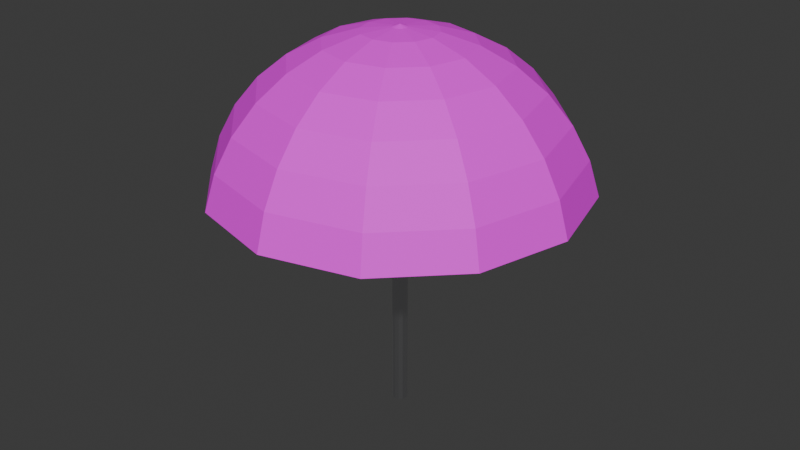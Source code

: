 # Source: Sombrilla.blend  (saved by Blender 5.2.45; exported with 4.5.12 LTS)
import bpy
from mathutils import Matrix  # noqa: F401  (used for matrix-valued properties, if any)

bpy.ops.wm.read_factory_settings(use_empty=True)
scene = bpy.context.scene
scene.name = 'Scene'

# ---- collections
col_collection = bpy.data.collections.new('Collection'); scene.collection.children.link(col_collection)

# ---- images (referenced by path relative to the original .blend; pixels are not part of the script)
import os
ASSET_DIR = os.environ.get("B2B_ASSET_DIR", "")  # directory of the original .blend (textures are referenced by path, not embedded)
HERE = os.path.dirname(os.path.abspath(__file__))  # packed textures are extracted next to this script under _unpacked/

def load_image(name, relpath, width, height, colorspace="sRGB"):
    """Load a texture the original file referenced (path relative to the .blend, or extracted next to this script)."""
    p = next((c for c in (os.path.join(HERE, relpath), os.path.join(ASSET_DIR, relpath)) if relpath and os.path.exists(c)), "")
    if p:
        img = bpy.data.images.load(p, check_existing=True)
        img.name = name
    else:  # same state as the original file: an image datablock whose file is absent (Cycles renders it pink)
        img = bpy.data.images.new(name, width, height)
        img.source = "FILE"
        img.filepath = "//" + (relpath or name)
    img.colorspace_settings.name = colorspace
    return img
img_franjas_sombrilla = load_image('franjas_sombrilla', 'franjas_sombrilla.png', 1024, 1024, 'sRGB')

# ---- materials (node trees are filled in below, after node groups)
mat_lona_franjas = bpy.data.materials.new('Lona_Franjas')
mat_baston_metal = bpy.data.materials.new('Baston_Metal')

# ---- material node trees
mat_lona_franjas.use_nodes = True; mat_lona_franjas.node_tree.nodes.clear()
_N = mat_lona_franjas.node_tree.nodes; _L = mat_lona_franjas.node_tree.links
n0 = _N.new('ShaderNodeOutputMaterial'); n0.name = 'Material Output'; n0.location = (600, 0)
n1 = _N.new('ShaderNodeBsdfPrincipled'); n1.name = 'Principled BSDF'; n1.location = (300, 0)
n1.inputs[2].default_value = 0.7
n1.inputs[10].default_value = 0.005
n2 = _N.new('ShaderNodeTexImage'); n2.name = 'Image Texture'; n2.location = (-100, 0)
n2.image = img_franjas_sombrilla
n2.extension = 'EXTEND'
n3 = _N.new('ShaderNodeUVMap'); n3.name = 'UV Map'; n3.location = (-350, 0)
n3.width = 160
n3.uv_map = 'UVMap'
_L.new(n3.outputs[0], n2.inputs[0])
_L.new(n2.outputs[0], n1.inputs[0])
_L.new(n1.outputs[0], n0.inputs[0])
n0.is_active_output = True
mat_baston_metal.use_nodes = True; mat_baston_metal.node_tree.nodes.clear()
_N = mat_baston_metal.node_tree.nodes; _L = mat_baston_metal.node_tree.links
n0 = _N.new('ShaderNodeOutputMaterial'); n0.name = 'Material Output'; n0.location = (300, 0)
n1 = _N.new('ShaderNodeBsdfPrincipled'); n1.name = 'Principled BSDF'; n1.location = (0, 0)
n1.inputs[0].default_value = (0.8, 0.8, 0.82, 1.0)
n1.inputs[1].default_value = 1.0
n1.inputs[2].default_value = 0.3
n1.inputs[10].default_value = 0.005
_L.new(n1.outputs[0], n0.inputs[0])
n0.is_active_output = True

# ---- world
world_world = bpy.data.worlds.new('World'); scene.world = world_world
world_world.use_nodes = True; world_world.node_tree.nodes.clear()
_N = world_world.node_tree.nodes; _L = world_world.node_tree.links
n0 = _N.new('ShaderNodeOutputWorld'); n0.name = 'World Output'; n0.location = (200, 100)
n1 = _N.new('ShaderNodeBackground'); n1.name = 'Background'; n1.location = (-200, 100)
n1.inputs[0].default_value = (0.05088, 0.05088, 0.05088, 1.0)
_L.new(n1.outputs[0], n0.inputs[0])
n0.is_active_output = True
world_world.color = (0.05088, 0.05088, 0.05088)
world_world.sun_shadow_jitter_overblur = 0.0

# ---- meshes
me_sphere = bpy.data.meshes.new('Sphere')
me_sphere.from_pydata([(0.0, 0.1951, 0.9808), (0.0, 0.7071, 0.7071), (0.0, 0.8315, 0.5556), (0.0, 0.9808, 0.1951), (0.02069, 0.03583, 0.997), (0.1913, 0.3314, 0.9239), (0.2778, 0.4811, 0.8315), (0.3536, 0.6124, 0.7071), (0.4157, 0.7201, 0.5556), (0.4619, 0.8001, 0.3827), (0.4904, 0.8494, 0.1951), (0.03583, 0.02069, 0.997), (0.3314, 0.1913, 0.9239), (0.4811, 0.2778, 0.8315), (0.6124, 0.3536, 0.7071), (0.7201, 0.4157, 0.5556), (0.8001, 0.4619, 0.3827), (0.8494, 0.4904, 0.1951), (0.04138, 0.0, 0.997), (0.3827, -1.49e-08, 0.9239), (0.5556, -2.98e-08, 0.8315), (0.7071, -2.98e-08, 0.7071), (0.8315, -2.98e-08, 0.5556), (0.9239, -2.98e-08, 0.3827), (0.9808, 0.0, 0.1951), (0.03583, -0.02069, 0.997), (0.3314, -0.1913, 0.9239), (0.4811, -0.2778, 0.8315), (0.6124, -0.3536, 0.7071), (0.7201, -0.4157, 0.5556), (0.8001, -0.4619, 0.3827), (0.8494, -0.4904, 0.1951), (0.02069, -0.03583, 0.997), (0.1913, -0.3314, 0.9239), (0.2778, -0.4811, 0.8315), (0.3536, -0.6124, 0.7071), (0.4157, -0.7201, 0.5556), (0.4619, -0.8001, 0.3827), (0.4904, -0.8494, 0.1951), (0.0, -0.04138, 0.997), (0.0, -0.3827, 0.9239), (-2.98e-08, -0.5556, 0.8315), (-5.96e-08, -0.7071, 0.7071), (-2.98e-08, -0.8315, 0.5556), (0.0, -0.9239, 0.3827), (0.0, -0.9808, 0.1951), (-0.02069, -0.03583, 0.997), (-0.1913, -0.3314, 0.9239), (-0.2778, -0.4811, 0.8315), (-0.3536, -0.6124, 0.7071), (-0.4157, -0.7201, 0.5556), (-0.4619, -0.8001, 0.3827), (-0.4904, -0.8494, 0.1951), (-0.03583, -0.02069, 0.997), (-0.3314, -0.1913, 0.9239), (-0.4811, -0.2778, 0.8315), (-0.6124, -0.3536, 0.7071), (-0.7201, -0.4157, 0.5556), (-0.8001, -0.4619, 0.3827), (-0.8494, -0.4904, 0.1951), (-0.04138, 0.0, 0.997), (-0.3827, -1.49e-08, 0.9239), (-0.5556, 5.96e-08, 0.8315), (-0.7071, 1.192e-07, 0.7071), (-0.8315, 8.941e-08, 0.5556), (-0.9239, -2.98e-08, 0.3827), (-0.9808, 0.0, 0.1951), (-0.03583, 0.02069, 0.997), (-0.3314, 0.1913, 0.9239), (-0.4811, 0.2778, 0.8315), (-0.6124, 0.3536, 0.7071), (-0.7201, 0.4157, 0.5556), (-0.8001, 0.4619, 0.3827), (-0.8494, 0.4904, 0.1951), (-0.02069, 0.03583, 0.997), (-0.1913, 0.3314, 0.9239), (-0.2778, 0.4811, 0.8315), (-0.3536, 0.6124, 0.7071), (-0.4157, 0.7201, 0.5556), (-0.4619, 0.8001, 0.3827), (-0.4904, 0.8494, 0.1951), (-1.49e-08, 0.3827, 0.9239), (7.451e-08, 0.5556, 0.8315), (-2.98e-08, 0.9239, 0.3827), (0.09755, 0.169, 0.9808), (0.0, 0.04138, 0.997), (0.169, 0.09755, 0.9808), (0.1951, 0.0, 0.9808), (0.169, -0.09755, 0.9808), (0.09755, -0.169, 0.9808), (0.0, -0.1951, 0.9808), (-0.09755, -0.169, 0.9808), (-0.169, -0.09755, 0.9808), (-0.1951, 0.0, 0.9808), (-0.169, 0.09755, 0.9808), (-0.09755, 0.169, 0.9808), (6.523e-09, 0.0, -1.095), (0.02069, 0.03583, -1.098), (0.03583, 0.02069, -1.098), (0.04138, 0.0, -1.098), (0.03583, -0.02069, -1.098), (0.02069, -0.03583, -1.098), (6.523e-09, -0.04138, -1.098), (-0.02069, -0.03583, -1.098), (-0.03583, -0.02069, -1.098), (-0.04138, 0.0, -1.098), (-0.03583, 0.02069, -1.098), (-0.02069, 0.03583, -1.098), (6.523e-09, 0.04138, -1.098), (0.0, 0.0, 1.01)], [], [(83, 2, 8, 9), (3, 83, 9, 10), (11, 4, 97, 98), (81, 0, 84, 5), (82, 81, 5, 6), (1, 82, 6, 7), (2, 1, 7, 8), (8, 7, 14, 15), (9, 8, 15, 16), (10, 9, 16, 17), (85, 74, 107, 108), (5, 84, 86, 12), (6, 5, 12, 13), (7, 6, 13, 14), (12, 86, 87, 19), (13, 12, 19, 20), (14, 13, 20, 21), (15, 14, 21, 22), (16, 15, 22, 23), (17, 16, 23, 24), (32, 25, 100, 101), (23, 22, 29, 30), (24, 23, 30, 31), (53, 46, 103, 104), (19, 87, 88, 26), (20, 19, 26, 27), (21, 20, 27, 28), (22, 21, 28, 29), (26, 88, 89, 33), (27, 26, 33, 34), (28, 27, 34, 35), (29, 28, 35, 36), (30, 29, 36, 37), (31, 30, 37, 38), (4, 85, 108, 97), (37, 36, 43, 44), (38, 37, 44, 45), (74, 67, 106, 107), (33, 89, 90, 40), (34, 33, 40, 41), (35, 34, 41, 42), (36, 35, 42, 43), (41, 40, 47, 48), (42, 41, 48, 49), (43, 42, 49, 50), (44, 43, 50, 51), (45, 44, 51, 52), (25, 18, 99, 100), (40, 90, 91, 47), (52, 51, 58, 59), (46, 39, 102, 103), (47, 91, 92, 54), (48, 47, 54, 55), (49, 48, 55, 56), (50, 49, 56, 57), (51, 50, 57, 58), (55, 54, 61, 62), (56, 55, 62, 63), (57, 56, 63, 64), (58, 57, 64, 65), (59, 58, 65, 66), (67, 60, 105, 106), (54, 92, 93, 61), (66, 65, 72, 73), (18, 11, 98, 99), (61, 93, 94, 68), (62, 61, 68, 69), (63, 62, 69, 70), (64, 63, 70, 71), (65, 64, 71, 72), (70, 69, 76, 77), (71, 70, 77, 78), (72, 71, 78, 79), (73, 72, 79, 80), (39, 32, 101, 102), (68, 94, 95, 75), (69, 68, 75, 76), (60, 53, 104, 105), (75, 95, 0, 81), (76, 75, 81, 82), (77, 76, 82, 1), (78, 77, 1, 2), (79, 78, 2, 83), (80, 79, 83, 3), (85, 4, 84, 0), (4, 11, 86, 84), (11, 18, 87, 86), (18, 25, 88, 87), (25, 32, 89, 88), (32, 39, 90, 89), (39, 46, 91, 90), (46, 53, 92, 91), (53, 60, 93, 92), (60, 67, 94, 93), (67, 74, 95, 94), (74, 85, 0, 95), (108, 96, 97), (97, 96, 98), (98, 96, 99), (99, 96, 100), (100, 96, 101), (101, 96, 102), (102, 96, 103), (103, 96, 104), (104, 96, 105), (105, 96, 106), (106, 96, 107), (107, 96, 108), (53, 46, 109), (46, 39, 109), (39, 32, 109), (32, 25, 109), (25, 18, 109), (18, 11, 109), (11, 4, 109), (4, 85, 109), (85, 74, 109), (74, 67, 109), (67, 60, 109), (60, 53, 109)])
me_sphere.polygons.foreach_set('material_index', [0, 0, 1, 0, 0, 0, 0, 0, 0, 0, 1, 0, 0, 0, 0, 0, 0, 0, 0, 0, 1, 0, 0, 1, 0, 0, 0, 0, 0, 0, 0, 0, 0, 0, 1, 0, 0, 1, 0, 0, 0, 0, 0, 0, 0, 0, 0, 1, 0, 0, 1, 0, 0, 0, 0, 0, 0, 0, 0, 0, 0, 1, 0, 0, 1, 0, 0, 0, 0, 0, 0, 0, 0, 0, 1, 0, 0, 1, 0, 0, 0, 0, 0, 0, 0, 0, 0, 0, 0, 0, 0, 0, 0, 0, 0, 0, 1, 1, 1, 1, 1, 1, 1, 1, 1, 1, 1, 1, 0, 0, 0, 0, 0, 0, 0, 0, 0, 0, 0, 0])
_uv = me_sphere.uv_layers.new(name='UVMap')
_uv.uv.foreach_set('vector', [0.25, 0.1429, 0.25, 0.2858, 0.1667, 0.2858, 0.1667, 0.1429, 0.25, 9.491e-05, 0.25, 0.1429, 0.1667, 0.1429, 0.1667, 9.491e-05, 0.08333, 0.9698, 0.1667, 0.9698, 0.1667, 0.0, 0.08333, 0.0, 0.25, 0.7143, 0.25, 0.8572, 0.1667, 0.8572, 0.1667, 0.7143, 0.25, 0.5715, 0.25, 0.7143, 0.1667, 0.7143, 0.1667, 0.5715, 0.25, 0.4286, 0.25, 0.5715, 0.1667, 0.5715, 0.1667, 0.4286, 0.25, 0.2858, 0.25, 0.4286, 0.1667, 0.4286, 0.1667, 0.2858, 0.1667, 0.2858, 0.1667, 0.4286, 0.08333, 0.4286, 0.08333, 0.2858, 0.1667, 0.1429, 0.1667, 0.2858, 0.08333, 0.2858, 0.08333, 0.1429, 0.1667, 9.491e-05, 0.1667, 0.1429, 0.08333, 0.1429, 0.08333, 9.491e-05, 0.25, 0.9698, 0.3333, 0.9698, 0.3333, 0.0, 0.25, 0.0, 0.1667, 0.7143, 0.1667, 0.8572, 0.08333, 0.8572, 0.08333, 0.7143, 0.1667, 0.5715, 0.1667, 0.7143, 0.08333, 0.7143, 0.08333, 0.5715, 0.1667, 0.4286, 0.1667, 0.5715, 0.08333, 0.5715, 0.08333, 0.4286, 0.08333, 0.7143, 0.08333, 0.8572, 0.0, 0.8572, 1.0, 0.7143, 0.08333, 0.5715, 0.08333, 0.7143, 1.0, 0.7143, 1.0, 0.5715, 0.08333, 0.4286, 0.08333, 0.5715, 1.0, 0.5715, 1.0, 0.4286, 0.08333, 0.2858, 0.08333, 0.4286, 1.0, 0.4286, 1.0, 0.2858, 0.08333, 0.1429, 0.08333, 0.2858, 1.0, 0.2858, 1.0, 0.1429, 0.08333, 9.491e-05, 0.08333, 0.1429, 1.0, 0.1429, 0.0, 9.492e-05, 0.8333, 0.9698, 0.9167, 0.9698, 0.9167, 0.0, 0.8333, 0.0, 1.0, 0.1429, 1.0, 0.2858, 0.9167, 0.2858, 0.9167, 0.1429, 0.0, 9.492e-05, 1.0, 0.1429, 0.9167, 0.1429, 0.9167, 9.491e-05, 0.5833, 0.9698, 0.6667, 0.9698, 0.6667, 0.0, 0.5833, 0.0, 1.0, 0.7143, 0.0, 0.8572, 0.9167, 0.8572, 0.9167, 0.7143, 1.0, 0.5715, 1.0, 0.7143, 0.9167, 0.7143, 0.9167, 0.5715, 1.0, 0.4286, 1.0, 0.5715, 0.9167, 0.5715, 0.9167, 0.4286, 1.0, 0.2858, 1.0, 0.4286, 0.9167, 0.4286, 0.9167, 0.2858, 0.9167, 0.7143, 0.9167, 0.8572, 0.8333, 0.8572, 0.8333, 0.7143, 0.9167, 0.5715, 0.9167, 0.7143, 0.8333, 0.7143, 0.8333, 0.5715, 0.9167, 0.4286, 0.9167, 0.5715, 0.8333, 0.5715, 0.8333, 0.4286, 0.9167, 0.2858, 0.9167, 0.4286, 0.8333, 0.4286, 0.8333, 0.2858, 0.9167, 0.1429, 0.9167, 0.2858, 0.8333, 0.2858, 0.8333, 0.1429, 0.9167, 9.491e-05, 0.9167, 0.1429, 0.8333, 0.1429, 0.8333, 9.491e-05, 0.1667, 0.9698, 0.25, 0.9698, 0.25, 0.0, 0.1667, 0.0, 0.8333, 0.1429, 0.8333, 0.2858, 0.75, 0.2858, 0.75, 0.1429, 0.8333, 9.491e-05, 0.8333, 0.1429, 0.75, 0.1429, 0.75, 9.491e-05, 0.3333, 0.9698, 0.4167, 0.9698, 0.4167, 0.0, 0.3333, 0.0, 0.8333, 0.7143, 0.8333, 0.8572, 0.75, 0.8572, 0.75, 0.7143, 0.8333, 0.5715, 0.8333, 0.7143, 0.75, 0.7143, 0.75, 0.5715, 0.8333, 0.4286, 0.8333, 0.5715, 0.75, 0.5715, 0.75, 0.4286, 0.8333, 0.2858, 0.8333, 0.4286, 0.75, 0.4286, 0.75, 0.2858, 0.75, 0.5715, 0.75, 0.7143, 0.6667, 0.7143, 0.6667, 0.5715, 0.75, 0.4286, 0.75, 0.5715, 0.6667, 0.5715, 0.6667, 0.4286, 0.75, 0.2858, 0.75, 0.4286, 0.6667, 0.4286, 0.6667, 0.2858, 0.75, 0.1429, 0.75, 0.2858, 0.6667, 0.2858, 0.6667, 0.1429, 0.75, 9.491e-05, 0.75, 0.1429, 0.6667, 0.1429, 0.6667, 9.491e-05, 0.9167, 0.9698, 0.0, 0.9698, 0.0, 0.0, 0.9167, 0.0, 0.75, 0.7143, 0.75, 0.8572, 0.6667, 0.8572, 0.6667, 0.7143, 0.6667, 9.491e-05, 0.6667, 0.1429, 0.5833, 0.1429, 0.5833, 9.491e-05, 0.6667, 0.9698, 0.75, 0.9698, 0.75, 0.0, 0.6667, 0.0, 0.6667, 0.7143, 0.6667, 0.8572, 0.5833, 0.8572, 0.5833, 0.7143, 0.6667, 0.5715, 0.6667, 0.7143, 0.5833, 0.7143, 0.5833, 0.5715, 0.6667, 0.4286, 0.6667, 0.5715, 0.5833, 0.5715, 0.5833, 0.4286, 0.6667, 0.2858, 0.6667, 0.4286, 0.5833, 0.4286, 0.5833, 0.2858, 0.6667, 0.1429, 0.6667, 0.2858, 0.5833, 0.2858, 0.5833, 0.1429, 0.5833, 0.5715, 0.5833, 0.7143, 0.5, 0.7143, 0.5, 0.5715, 0.5833, 0.4286, 0.5833, 0.5715, 0.5, 0.5715, 0.5, 0.4286, 0.5833, 0.2858, 0.5833, 0.4286, 0.5, 0.4286, 0.5, 0.2858, 0.5833, 0.1429, 0.5833, 0.2858, 0.5, 0.2858, 0.5, 0.1429, 0.5833, 9.491e-05, 0.5833, 0.1429, 0.5, 0.1429, 0.5, 9.492e-05, 0.4167, 0.9698, 0.5, 0.9698, 0.5, 0.0, 0.4167, 0.0, 0.5833, 0.7143, 0.5833, 0.8572, 0.5, 0.8572, 0.5, 0.7143, 0.5, 9.492e-05, 0.5, 0.1429, 0.4167, 0.1429, 0.4167, 9.491e-05, 0.0, 0.9698, 0.08333, 0.9698, 0.08333, 0.0, 0.0, 0.0, 0.5, 0.7143, 0.5, 0.8572, 0.4167, 0.8572, 0.4167, 0.7143, 0.5, 0.5715, 0.5, 0.7143, 0.4167, 0.7143, 0.4167, 0.5715, 0.5, 0.4286, 0.5, 0.5715, 0.4167, 0.5715, 0.4167, 0.4286, 0.5, 0.2858, 0.5, 0.4286, 0.4167, 0.4286, 0.4167, 0.2858, 0.5, 0.1429, 0.5, 0.2858, 0.4167, 0.2858, 0.4167, 0.1429, 0.4167, 0.4286, 0.4167, 0.5715, 0.3333, 0.5715, 0.3333, 0.4286, 0.4167, 0.2858, 0.4167, 0.4286, 0.3333, 0.4286, 0.3333, 0.2858, 0.4167, 0.1429, 0.4167, 0.2858, 0.3333, 0.2858, 0.3333, 0.1429, 0.4167, 9.491e-05, 0.4167, 0.1429, 0.3333, 0.1429, 0.3333, 9.491e-05, 0.75, 0.9698, 0.8333, 0.9698, 0.8333, 0.0, 0.75, 0.0, 0.4167, 0.7143, 0.4167, 0.8572, 0.3333, 0.8572, 0.3333, 0.7143, 0.4167, 0.5715, 0.4167, 0.7143, 0.3333, 0.7143, 0.3333, 0.5715, 0.5, 0.9698, 0.5833, 0.9698, 0.5833, 0.0, 0.5, 0.0, 0.3333, 0.7143, 0.3333, 0.8572, 0.25, 0.8572, 0.25, 0.7143, 0.3333, 0.5715, 0.3333, 0.7143, 0.25, 0.7143, 0.25, 0.5715, 0.3333, 0.4286, 0.3333, 0.5715, 0.25, 0.5715, 0.25, 0.4286, 0.3333, 0.2858, 0.3333, 0.4286, 0.25, 0.4286, 0.25, 0.2858, 0.3333, 0.1429, 0.3333, 0.2858, 0.25, 0.2858, 0.25, 0.1429, 0.3333, 9.491e-05, 0.3333, 0.1429, 0.25, 0.1429, 0.25, 9.491e-05, 0.25, 0.9698, 0.1667, 0.9698, 0.1667, 0.8572, 0.25, 0.8572, 0.1667, 0.9698, 0.08333, 0.9698, 0.08333, 0.8572, 0.1667, 0.8572, 0.08333, 0.9698, 0.0, 0.9698, 0.0, 0.8572, 0.08333, 0.8572, 0.0, 0.9698, 0.9167, 0.9698, 0.9167, 0.8572, 0.0, 0.8572, 0.9167, 0.9698, 0.8333, 0.9698, 0.8333, 0.8572, 0.9167, 0.8572, 0.8333, 0.9698, 0.75, 0.9698, 0.75, 0.8572, 0.8333, 0.8572, 0.75, 0.9698, 0.6667, 0.9698, 0.6667, 0.8572, 0.75, 0.8572, 0.6667, 0.9698, 0.5833, 0.9698, 0.5833, 0.8572, 0.6667, 0.8572, 0.5833, 0.9698, 0.5, 0.9698, 0.5, 0.8572, 0.5833, 0.8572, 0.5, 0.9698, 0.4167, 0.9698, 0.4167, 0.8572, 0.5, 0.8572, 0.4167, 0.9698, 0.3333, 0.9698, 0.3333, 0.8572, 0.4167, 0.8572, 0.3333, 0.9698, 0.25, 0.9698, 0.25, 0.8572, 0.3333, 0.8572, 0.25, 0.0, 0.0, 0.0, 0.1667, 0.0, 0.1667, 0.0, 0.0, 0.0, 0.08333, 0.0, 0.08333, 0.0, 0.0, 0.0, 0.0, 0.0, 0.0, 0.0, 0.0, 0.0, 0.9167, 0.0, 0.9167, 0.0, 0.0, 0.0, 0.8333, 0.0, 0.8333, 0.0, 0.0, 0.0, 0.75, 0.0, 0.75, 0.0, 0.0, 0.0, 0.6667, 0.0, 0.6667, 0.0, 0.0, 0.0, 0.5833, 0.0, 0.5833, 0.0, 0.0, 0.0, 0.5, 0.0, 0.5, 0.0, 0.0, 0.0, 0.4167, 0.0, 0.4167, 0.0, 0.0, 0.0, 0.3333, 0.0, 0.3333, 0.0, 0.0, 0.0, 0.25, 0.0, 0.5833, 1.0, 0.6667, 1.0, 0.0, 1.0, 0.6667, 1.0, 0.75, 1.0, 0.0, 1.0, 0.75, 1.0, 0.8333, 1.0, 0.0, 1.0, 0.8333, 1.0, 0.9167, 1.0, 0.0, 1.0, 0.9167, 1.0, 0.0, 1.0, 0.0, 1.0, 0.0, 1.0, 0.08333, 1.0, 0.0, 1.0, 0.08333, 1.0, 0.1667, 1.0, 0.0, 1.0, 0.1667, 1.0, 0.25, 1.0, 0.0, 1.0, 0.25, 1.0, 0.3333, 1.0, 0.0, 1.0, 0.3333, 1.0, 0.4167, 1.0, 0.0, 1.0, 0.4167, 1.0, 0.5, 1.0, 0.0, 1.0, 0.5, 1.0, 0.5833, 1.0, 0.0, 1.0])
me_sphere.materials.append(mat_lona_franjas)
me_sphere.materials.append(mat_baston_metal)
me_sphere.update()

# ---- objects
ob_sphere = bpy.data.objects.new('Sphere', me_sphere)

# ---- transforms, parenting, visibility, modifiers, constraints
ob_sphere.location = (0.0, 0.0, 0.0)
ob_sphere.scale = (1.741, 1.741, 1.741)

# ---- collection membership
col_collection.objects.link(ob_sphere)

# ---- scene / render settings (as saved in the file)
scene.frame_start = 1; scene.frame_end = 250; scene.frame_set(1)
scene.render.engine = 'BLENDER_EEVEE_NEXT'
scene.render.bake_bias = 0.0
scene.render.bake_samples = 0
scene.render.compositor_device = 'GPU'
scene.eevee.use_volume_custom_range = False
scene.eevee.fast_gi_thickness_near = 0.1
scene.eevee.fast_gi_thickness_far = 0.0
scene.eevee.ray_tracing_options.screen_trace_thickness = 0.1
bpy.context.view_layer.update()

# ---- added for rendering (the .blend has no active camera and no usable light): camera, sun
cam_auto = bpy.data.cameras.new('AutoCamera')
cam_auto.lens = 50.0
cam_auto.sensor_width = 36.0
cam_auto.clip_end = 1000.0
ob_auto_camera = bpy.data.objects.new('AutoCamera', cam_auto)
scene.collection.objects.link(ob_auto_camera)
ob_auto_camera.location = (5.61173, -6.73407, 4.41239)
ob_auto_camera.rotation_euler = (1.09748, -7.21219e-08, 0.694738)
scene.camera = ob_auto_camera
light_auto_sun = bpy.data.lights.new('AutoSun', 'SUN')
light_auto_sun.energy = 3.0
light_auto_sun.angle = 0.0523599
ob_auto_sun = bpy.data.objects.new('AutoSun', light_auto_sun)
scene.collection.objects.link(ob_auto_sun)
ob_auto_sun.rotation_euler = (0.872665, 0.174533, 0.523599)
bpy.context.view_layer.update()
